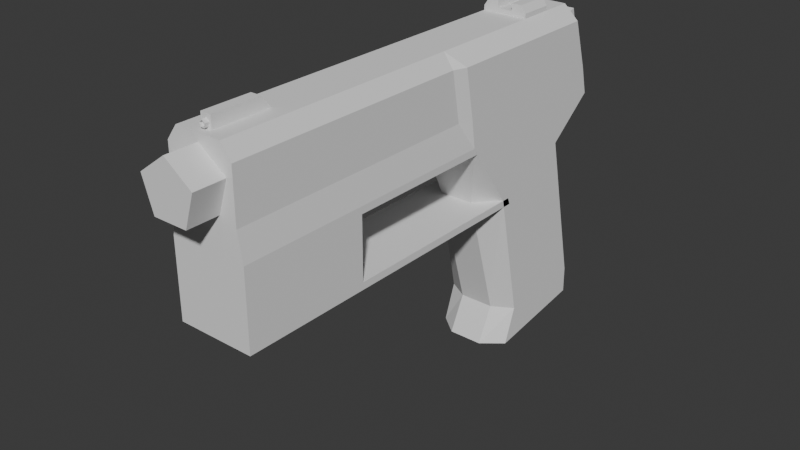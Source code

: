 # Source: pistol.blend  (saved by Blender 4.0.36; exported with 4.5.12 LTS)
import bpy
from mathutils import Matrix  # noqa: F401  (used for matrix-valued properties, if any)

bpy.ops.wm.read_factory_settings(use_empty=True)
scene = bpy.context.scene
scene.name = 'Scene'

# ---- collections
col_collection = bpy.data.collections.new('Collection'); scene.collection.children.link(col_collection)

# ---- world
world_world = bpy.data.worlds.new('World'); scene.world = world_world
world_world.use_nodes = True; world_world.node_tree.nodes.clear()
_N = world_world.node_tree.nodes; _L = world_world.node_tree.links
n0 = _N.new('ShaderNodeOutputWorld'); n0.name = 'World Output'; n0.location = (300, 300)
n1 = _N.new('ShaderNodeBackground'); n1.name = 'Background'; n1.location = (10, 300)
n1.inputs[0].default_value = (0.05088, 0.05088, 0.05088, 1.0)
_L.new(n1.outputs[0], n0.inputs[0])
n0.is_active_output = True
world_world.color = (0.05088, 0.05088, 0.05088)
world_world.use_sun_shadow = False
world_world.sun_shadow_jitter_overblur = 0.0

# ---- meshes
me_cube_001 = bpy.data.meshes.new('Cube.001')
me_cube_001.from_pydata([(-0.16, -1.0, 0.29), (-0.14, -1.0, 0.62), (-0.16, 0.93, 0.29), (-0.16, 0.83, 0.62), (0.16, -1.0, 0.29), (0.14, -1.0, 0.62), (0.16, 0.93, 0.29), (0.16, 0.83, 0.62), (-0.14, -1.0, 0.407), (-0.16, 0.9, 0.407), (0.16, 0.9, 0.407), (0.14, -1.0, 0.407), (-0.16, 0.158, 0.29), (-0.16, 0.098, 0.62), (0.16, 0.158, 0.29), (0.16, 0.098, 0.62), (0.16, 0.14, 0.407), (-0.16, 0.14, 0.407), (-0.16, 0.8787, -0.64), (0.16, 0.8787, -0.64), (-0.16, 0.429, -0.7), (0.16, 0.429, -0.7), (-0.16, 0.7244, 0.13), (-0.16, 0.3629, -1.49e-07), (0.16, 0.3629, -1.49e-07), (0.16, 0.7244, 0.13), (-0.16, 0.8765, -0.526), (0.16, 0.4834, -0.55), (-0.16, 0.4834, -0.55), (0.16, 0.8765, -0.526), (-0.096, 0.93, 0.29), (0.096, 0.93, 0.29), (0.0, -0.63, 0.65), (0.0, -1.13, 0.65), (0.1141, -0.63, 0.5671), (0.1141, -1.13, 0.5671), (0.07053, -0.63, 0.4329), (0.07053, -1.13, 0.4329), (-0.07053, -0.63, 0.4329), (-0.07053, -1.13, 0.4329), (-0.1141, -0.63, 0.5671), (-0.1141, -1.13, 0.5671), (-0.096, 0.83, 0.68), (0.096, 0.83, 0.68), (-0.096, -1.0, 0.29), (0.096, -1.0, 0.29), (0.096, -1.0, 0.68), (-0.096, -1.0, 0.68), (0.096, -1.0, 0.407), (-0.096, -1.0, 0.407), (-0.096, 0.9, 0.407), (0.096, 0.9, 0.407), (-0.096, 0.098, 0.68), (0.096, 0.098, 0.68), (0.096, 0.158, 0.29), (-0.096, 0.158, 0.29), (0.07333, 0.97, -0.64), (-0.07333, 0.97, -0.64), (0.07333, 0.358, -0.7), (-0.07333, 0.358, -0.7), (0.07333, 0.76, 0.13), (-0.07333, 0.76, 0.13), (-0.07333, 0.268, -1.639e-07), (0.07333, 0.268, -1.639e-07), (0.07333, 0.967, -0.526), (-0.07333, 0.967, -0.526), (-0.07333, 0.432, -0.55), (0.07333, 0.432, -0.55), (-0.16, 0.408, -0.03), (-0.16, -1.0, -0.03), (0.096, -1.0, -0.03), (0.16, -1.0, -0.03), (0.16, 0.408, -0.03), (-0.096, 0.408, -0.03), (-0.096, -1.0, -0.03), (0.096, 0.408, -0.03), (-0.16, 0.1768, 0.2604), (-0.16, -0.4688, 0.2604), (0.16, -0.4688, 0.2604), (0.16, 0.1768, 0.2604), (0.16, -0.4688, -0.0003825), (-0.16, 0.3968, -0.0003825), (-0.16, -0.4688, -0.0003825), (0.16, 0.3968, -0.0003825), (0.096, 0.8427, 0.6304), (-0.096, 0.8427, 0.6304), (-0.096, 0.9123, 0.6006), (0.096, 0.9123, 0.6006), (-0.096, 0.9008, 0.6453), (0.096, 0.9008, 0.6453), (0.096, 0.696, 0.68), (0.096, 0.5496, 0.68), (-0.096, 0.696, 0.68), (-0.096, 0.5496, 0.68), (0.096, -0.7218, 0.68), (0.096, -0.9634, 0.68), (-0.096, -0.7218, 0.68), (-0.096, -0.9634, 0.68), (0.096, 0.696, 0.7), (0.096, 0.5496, 0.7), (-0.096, 0.696, 0.7), (-0.096, 0.5496, 0.7), (-0.032, 0.696, 0.7), (0.032, 0.696, 0.7), (-0.032, 0.5496, 0.7), (0.032, 0.5496, 0.7), (0.076, 0.696, 0.73), (0.076, 0.5496, 0.73), (-0.076, 0.696, 0.73), (-0.076, 0.5496, 0.73), (0.032, 0.696, 0.73), (0.032, 0.5496, 0.73), (-0.032, 0.696, 0.73), (-0.032, 0.5496, 0.73), (-0.022, -0.7218, 0.68), (0.022, -0.7218, 0.68), (-0.022, -0.9634, 0.68), (0.022, -0.9634, 0.68), (-0.022, -0.7618, 0.73), (0.022, -0.7618, 0.73), (-0.022, -0.9634, 0.73), (0.022, -0.9634, 0.73), (5.33e-11, -0.98, 0.7116), (0.011, -0.98, 0.7036), (0.0, -0.88, 0.715), (0.0, -0.98, 0.715), (0.01427, -0.88, 0.7046), (0.01427, -0.98, 0.7046), (0.008817, -0.88, 0.6879), (0.008817, -0.98, 0.6879), (-0.008817, -0.88, 0.6879), (-0.008817, -0.98, 0.6879), (-0.01427, -0.88, 0.7046), (-0.01427, -0.98, 0.7046), (0.006799, -0.98, 0.6906), (-0.006799, -0.98, 0.6906), (-0.011, -0.98, 0.7036), (5.33e-11, -0.97, 0.7116), (-0.011, -0.97, 0.7036), (-0.006799, -0.97, 0.6906), (0.006799, -0.97, 0.6906), (0.011, -0.97, 0.7036), (-0.16, 0.1001, 0.29), (0.14, 0.0431, 0.62), (0.14, 0.083, 0.407), (-0.14, 0.0431, 0.62), (0.16, 0.1001, 0.29), (-0.14, 0.083, 0.407), (-0.16, 0.1445, 0.2604), (0.16, 0.1445, 0.2604), (-0.096, 0.04442, 0.68), (0.096, 0.04442, 0.68)], [], [(17, 13, 3, 9), (84, 43, 7), (144, 143, 5, 11), (49, 47, 1, 8), (45, 44, 74, 70), (150, 145, 1, 47, 97, 96), (44, 49, 8, 0), (146, 144, 11, 4), (31, 51, 10, 6), (12, 17, 9, 2), (142, 147, 17, 12), (6, 10, 16, 14), (42, 3, 13, 52, 93, 92), (28, 26, 18, 20), (10, 7, 15, 16), (147, 145, 13, 17), (56, 19, 21, 58), (29, 27, 21, 19), (66, 28, 20, 59), (64, 29, 19, 56), (31, 6, 25, 60), (55, 12, 23, 62), (6, 14, 24, 25), (12, 2, 22, 23), (60, 25, 29, 64), (62, 23, 28, 66), (25, 24, 27, 29), (23, 22, 26, 28), (30, 31, 60, 61), (61, 60, 64, 65), (32, 33, 35, 34), (26, 65, 57, 18), (22, 61, 65, 26), (34, 35, 37, 36), (54, 55, 62, 63), (63, 62, 66, 67), (36, 37, 39, 38), (35, 33, 41, 39, 37), (24, 63, 67, 27), (38, 39, 41, 40), (2, 30, 61, 22), (14, 54, 63, 24), (40, 41, 33, 32), (32, 34, 36, 38, 40), (65, 64, 56, 57), (27, 67, 58, 21), (67, 66, 59, 58), (18, 57, 59, 20), (57, 56, 58, 59), (7, 43, 90, 91, 53, 15), (91, 93, 52, 53), (2, 9, 50, 30), (30, 50, 51, 31), (4, 11, 48, 45), (45, 48, 49, 44), (143, 151, 94, 95, 46, 5), (95, 117, 116, 97, 47, 46), (4, 45, 70, 71), (11, 5, 46, 48), (48, 46, 47, 49), (3, 42, 85), (85, 42, 43, 84), (75, 72, 71, 70), (68, 73, 74, 69), (73, 75, 70, 74), (44, 0, 69, 74), (146, 4, 78, 149), (142, 12, 76, 148), (81, 82, 80, 83), (80, 82, 77, 78), (4, 71, 80, 78), (69, 0, 77, 82), (71, 72, 83, 80), (68, 69, 82, 81), (148, 149, 78, 77), (50, 85, 88, 86), (51, 84, 7, 10), (9, 3, 85, 50), (86, 88, 89, 87), (85, 84, 89, 88), (51, 50, 86, 87), (84, 51, 87, 89), (43, 42, 92, 90), (90, 92, 100, 102, 103, 98), (151, 150, 96, 114, 115, 94), (114, 96, 97, 116), (103, 105, 111, 110), (93, 91, 99, 105, 104, 101), (92, 93, 101, 100), (91, 90, 98, 99), (105, 99, 107, 111), (103, 102, 104, 105), (112, 108, 109, 113), (106, 110, 111, 107), (100, 101, 109, 108), (101, 104, 113, 109), (102, 100, 108, 112), (104, 102, 112, 113), (98, 103, 110, 106), (99, 98, 106, 107), (94, 115, 117, 95), (114, 116, 120, 118), (119, 118, 120, 121), (116, 117, 121, 120), (115, 114, 118, 119), (117, 115, 119, 121), (135, 134, 140, 139), (125, 133, 136, 122), (124, 125, 127, 126), (136, 135, 139, 138), (133, 131, 135, 136), (126, 127, 129, 128), (141, 137, 138, 139, 140), (131, 129, 134, 135), (128, 129, 131, 130), (127, 125, 122, 123), (123, 122, 137, 141), (130, 131, 133, 132), (122, 136, 138, 137), (129, 127, 123, 134), (132, 133, 125, 124), (124, 126, 128, 130, 132), (134, 123, 141, 140), (76, 79, 149, 148), (0, 142, 148, 77), (14, 146, 149, 79), (8, 1, 145, 147), (0, 8, 147, 142), (14, 16, 144, 146), (16, 15, 143, 144), (53, 52, 150, 151), (52, 13, 145, 150), (15, 53, 151, 143), (73, 68, 81, 83, 72, 75)])
_uv = me_cube_001.uv_layers.new(name='UVMap')
_uv.uv.foreach_set('vector', [0.45, 0.15, 0.625, 0.15, 0.625, 0.25, 0.45, 0.25, 0.5932, 0.45, 0.625, 0.45, 0.625, 0.5, 0.45, 0.6075, 0.625, 0.6075, 0.625, 0.75, 0.45, 0.75, 0.45, 0.95, 0.625, 0.95, 0.625, 1.0, 0.45, 1.0, 0.375, 0.8, 0.375, 0.95, 0.375, 0.95, 0.375, 0.8, 0.825, 0.6101, 0.875, 0.6075, 0.875, 0.75, 0.825, 0.75, 0.825, 0.745, 0.825, 0.712, 0.375, 0.95, 0.45, 0.95, 0.45, 1.0, 0.375, 1.0, 0.375, 0.6075, 0.45, 0.6075, 0.45, 0.75, 0.375, 0.75, 0.375, 0.45, 0.45, 0.45, 0.45, 0.5, 0.375, 0.5, 0.375, 0.15, 0.45, 0.15, 0.45, 0.25, 0.375, 0.25, 0.375, 0.1425, 0.45, 0.1425, 0.45, 0.15, 0.375, 0.15, 0.375, 0.5, 0.45, 0.5, 0.45, 0.6, 0.375, 0.6, 0.825, 0.5, 0.875, 0.5, 0.875, 0.6, 0.825, 0.6, 0.825, 0.5533, 0.825, 0.5333, 0.375, 0.15, 0.375, 0.25, 0.375, 0.25, 0.375, 0.15, 0.45, 0.5, 0.625, 0.5, 0.625, 0.6, 0.45, 0.6, 0.45, 0.1425, 0.625, 0.1425, 0.625, 0.15, 0.45, 0.15, 0.2917, 0.5, 0.375, 0.5, 0.375, 0.6, 0.2917, 0.6, 0.375, 0.5, 0.375, 0.6, 0.375, 0.6, 0.375, 0.5, 0.2083, 0.6, 0.125, 0.6, 0.125, 0.6, 0.2083, 0.6, 0.375, 0.4167, 0.375, 0.5, 0.375, 0.5, 0.375, 0.4167, 0.375, 0.45, 0.375, 0.5, 0.375, 0.5, 0.375, 0.4167, 0.175, 0.6, 0.125, 0.6, 0.125, 0.6, 0.2083, 0.6, 0.375, 0.5, 0.375, 0.6, 0.375, 0.6, 0.375, 0.5, 0.375, 0.15, 0.375, 0.25, 0.375, 0.25, 0.375, 0.15, 0.375, 0.4167, 0.375, 0.5, 0.375, 0.5, 0.375, 0.4167, 0.2083, 0.6, 0.125, 0.6, 0.125, 0.6, 0.2083, 0.6, 0.375, 0.5, 0.375, 0.6, 0.375, 0.6, 0.375, 0.5, 0.375, 0.15, 0.375, 0.25, 0.375, 0.25, 0.375, 0.15, 0.375, 0.3, 0.375, 0.45, 0.375, 0.4167, 0.375, 0.3333, 0.375, 0.3333, 0.375, 0.4167, 0.375, 0.4167, 0.375, 0.3333, 1.0, 0.5, 1.0, 1.0, 0.8, 1.0, 0.8, 0.5, 0.375, 0.25, 0.375, 0.3333, 0.375, 0.3333, 0.375, 0.25, 0.375, 0.25, 0.375, 0.3333, 0.375, 0.3333, 0.375, 0.25, 0.8, 0.5, 0.8, 1.0, 0.6, 1.0, 0.6, 0.5, 0.325, 0.6, 0.175, 0.6, 0.2083, 0.6, 0.2917, 0.6, 0.2917, 0.6, 0.2083, 0.6, 0.2083, 0.6, 0.2917, 0.6, 0.6, 0.5, 0.6, 1.0, 0.4, 1.0, 0.4, 0.5, 0.4783, 0.3242, 0.25, 0.49, 0.02175, 0.3242, 0.1089, 0.05584, 0.3911, 0.05584, 0.375, 0.6, 0.2917, 0.6, 0.2917, 0.6, 0.375, 0.6, 0.4, 0.5, 0.4, 1.0, 0.2, 1.0, 0.2, 0.5, 0.375, 0.25, 0.375, 0.3, 0.375, 0.3333, 0.375, 0.25, 0.375, 0.6, 0.325, 0.6, 0.2917, 0.6, 0.375, 0.6, 0.2, 0.5, 0.2, 1.0, 2.98e-08, 1.0, 2.98e-08, 0.5, 0.75, 0.49, 0.9783, 0.3242, 0.8911, 0.05584, 0.6089, 0.05584, 0.5217, 0.3242, 0.375, 0.3333, 0.375, 0.4167, 0.375, 0.4167, 0.375, 0.3333, 0.375, 0.6, 0.2917, 0.6, 0.2917, 0.6, 0.375, 0.6, 0.2917, 0.6, 0.2083, 0.6, 0.2083, 0.6, 0.2917, 0.6, 0.125, 0.5, 0.2083, 0.5, 0.2083, 0.6, 0.125, 0.6, 0.2083, 0.5, 0.2917, 0.5, 0.2917, 0.6, 0.2083, 0.6, 0.625, 0.5, 0.675, 0.5, 0.675, 0.5333, 0.675, 0.5533, 0.675, 0.6, 0.625, 0.6, 0.675, 0.5533, 0.825, 0.5533, 0.825, 0.6, 0.675, 0.6, 0.375, 0.25, 0.45, 0.25, 0.45, 0.3, 0.375, 0.3, 0.375, 0.3, 0.45, 0.3, 0.45, 0.45, 0.375, 0.45, 0.375, 0.75, 0.45, 0.75, 0.45, 0.8, 0.375, 0.8, 0.375, 0.8, 0.45, 0.8, 0.45, 0.95, 0.375, 0.95, 0.625, 0.6075, 0.675, 0.6101, 0.675, 0.712, 0.675, 0.745, 0.675, 0.75, 0.625, 0.75, 0.675, 0.745, 0.725, 0.745, 0.775, 0.745, 0.825, 0.745, 0.825, 0.75, 0.675, 0.75, 0.375, 0.75, 0.375, 0.8, 0.375, 0.8, 0.375, 0.75, 0.45, 0.75, 0.625, 0.75, 0.625, 0.8, 0.45, 0.8, 0.45, 0.8, 0.625, 0.8, 0.625, 0.95, 0.45, 0.95, 0.625, 0.25, 0.625, 0.3, 0.5932, 0.3, 0.5932, 0.3, 0.625, 0.3, 0.625, 0.45, 0.5932, 0.45, 0.325, 0.6, 0.375, 0.6, 0.375, 0.75, 0.325, 0.75, 0.125, 0.6, 0.175, 0.6, 0.175, 0.75, 0.125, 0.75, 0.175, 0.6, 0.325, 0.6, 0.325, 0.75, 0.175, 0.75, 0.375, 0.95, 0.375, 1.0, 0.375, 1.0, 0.375, 0.95, 0.375, 0.6075, 0.375, 0.75, 0.375, 0.75, 0.375, 0.6075, 0.375, 0.1425, 0.375, 0.15, 0.375, 0.15, 0.375, 0.1425, 0.125, 0.6, 0.375, 1.0, 0.375, 0.75, 0.375, 0.6, 0.375, 0.75, 0.375, 1.0, 0.375, 1.0, 0.375, 0.75, 0.375, 0.75, 0.375, 0.75, 0.375, 0.75, 0.375, 0.75, 0.375, 1.0, 0.375, 1.0, 0.375, 1.0, 0.375, 1.0, 0.375, 0.75, 0.375, 0.6, 0.375, 0.6, 0.375, 0.75, 0.125, 0.6, 0.125, 0.75, 0.125, 0.75, 0.125, 0.6, 0.375, 0.1925, 0.375, 0.6075, 0.375, 0.75, 0.375, 1.0, 0.45, 0.3, 0.5932, 0.3, 0.5932, 0.3, 0.5646, 0.3, 0.45, 0.45, 0.5932, 0.45, 0.625, 0.5, 0.45, 0.5, 0.45, 0.25, 0.625, 0.25, 0.5932, 0.3, 0.45, 0.3, 0.5646, 0.3, 0.5932, 0.3, 0.5932, 0.45, 0.5646, 0.45, 0.5932, 0.3, 0.5932, 0.45, 0.5932, 0.45, 0.5932, 0.3, 0.45, 0.45, 0.45, 0.3, 0.5646, 0.3, 0.5646, 0.45, 0.5932, 0.45, 0.45, 0.45, 0.5646, 0.45, 0.5932, 0.45, 0.675, 0.5, 0.825, 0.5, 0.825, 0.5333, 0.675, 0.5333, 0.675, 0.5333, 0.825, 0.5333, 0.825, 0.5333, 0.775, 0.5333, 0.725, 0.5333, 0.675, 0.5333, 0.675, 0.6101, 0.825, 0.6101, 0.825, 0.712, 0.775, 0.712, 0.725, 0.712, 0.675, 0.712, 0.775, 0.712, 0.825, 0.712, 0.825, 0.745, 0.775, 0.745, 0.725, 0.5333, 0.725, 0.5533, 0.725, 0.5533, 0.725, 0.5333, 0.825, 0.5533, 0.675, 0.5533, 0.675, 0.5533, 0.725, 0.5533, 0.775, 0.5533, 0.825, 0.5533, 0.825, 0.5333, 0.825, 0.5533, 0.825, 0.5533, 0.825, 0.5333, 0.675, 0.5533, 0.675, 0.5333, 0.675, 0.5333, 0.675, 0.5533, 0.725, 0.5533, 0.675, 0.5533, 0.675, 0.5533, 0.725, 0.5533, 0.725, 0.5333, 0.775, 0.5333, 0.775, 0.5533, 0.725, 0.5533, 0.775, 0.5333, 0.825, 0.5333, 0.825, 0.5533, 0.775, 0.5533, 0.675, 0.5333, 0.725, 0.5333, 0.725, 0.5533, 0.675, 0.5533, 0.825, 0.5333, 0.825, 0.5533, 0.825, 0.5533, 0.825, 0.5333, 0.825, 0.5533, 0.775, 0.5533, 0.775, 0.5533, 0.825, 0.5533, 0.775, 0.5333, 0.825, 0.5333, 0.825, 0.5333, 0.775, 0.5333, 0.775, 0.5533, 0.775, 0.5333, 0.775, 0.5333, 0.775, 0.5533, 0.675, 0.5333, 0.725, 0.5333, 0.725, 0.5333, 0.675, 0.5333, 0.675, 0.5533, 0.675, 0.5333, 0.675, 0.5333, 0.675, 0.5533, 0.675, 0.712, 0.725, 0.712, 0.725, 0.745, 0.675, 0.745, 0.775, 0.712, 0.775, 0.745, 0.775, 0.745, 0.775, 0.712, 0.725, 0.712, 0.775, 0.712, 0.775, 0.745, 0.725, 0.745, 0.775, 0.745, 0.725, 0.745, 0.725, 0.745, 0.775, 0.745, 0.725, 0.712, 0.775, 0.712, 0.775, 0.712, 0.725, 0.712, 0.725, 0.745, 0.725, 0.712, 0.725, 0.712, 0.725, 0.745, 0.4, 1.0, 0.6, 1.0, 0.6, 1.0, 0.4, 1.0, 2.98e-08, 1.0, 0.2, 1.0, 0.2, 1.0, 2.98e-08, 1.0, 1.0, 0.5, 1.0, 1.0, 0.8, 1.0, 0.8, 0.5, 0.2, 1.0, 0.4, 1.0, 0.4, 1.0, 0.2, 1.0, 0.2, 1.0, 0.4, 1.0, 0.4, 1.0, 0.2, 1.0, 0.8, 0.5, 0.8, 1.0, 0.6, 1.0, 0.6, 0.5, 0.4783, 0.3242, 0.25, 0.49, 0.02175, 0.3242, 0.1089, 0.05584, 0.3911, 0.05584, 0.4, 1.0, 0.6, 1.0, 0.6, 1.0, 0.4, 1.0, 0.6, 0.5, 0.6, 1.0, 0.4, 1.0, 0.4, 0.5, 0.8, 1.0, 1.0, 1.0, 1.0, 1.0, 0.8, 1.0, 0.8, 1.0, 1.0, 1.0, 1.0, 1.0, 0.8, 1.0, 0.4, 0.5, 0.4, 1.0, 0.2, 1.0, 0.2, 0.5, 2.98e-08, 1.0, 0.2, 1.0, 0.2, 1.0, 2.98e-08, 1.0, 0.6, 1.0, 0.8, 1.0, 0.8, 1.0, 0.6, 1.0, 0.2, 0.5, 0.2, 1.0, 2.98e-08, 1.0, 2.98e-08, 0.5, 0.75, 0.49, 0.9783, 0.3242, 0.8911, 0.05584, 0.6089, 0.05584, 0.5217, 0.3242, 0.6, 1.0, 0.8, 1.0, 0.8, 1.0, 0.6, 1.0, 0.375, 0.15, 0.375, 0.6, 0.375, 0.6075, 0.375, 0.1925, 0.375, 0.0, 0.375, 0.1425, 0.375, 0.1425, 0.375, 0.0, 0.375, 0.6, 0.375, 0.6075, 0.375, 0.6075, 0.375, 0.6, 0.45, 0.0, 0.625, 0.0, 0.625, 0.1425, 0.45, 0.1425, 0.375, 0.0, 0.45, 0.0, 0.45, 0.1425, 0.375, 0.1425, 0.375, 0.6, 0.45, 0.6, 0.45, 0.6075, 0.375, 0.6075, 0.45, 0.6, 0.625, 0.6, 0.625, 0.6075, 0.45, 0.6075, 0.675, 0.6, 0.825, 0.6, 0.825, 0.6101, 0.675, 0.6101, 0.825, 0.6, 0.875, 0.6, 0.875, 0.6075, 0.825, 0.6101, 0.625, 0.6, 0.675, 0.6, 0.675, 0.6101, 0.625, 0.6075, 0.175, 0.6, 0.125, 0.6, 0.125, 0.6, 0.375, 0.6, 0.375, 0.6, 0.325, 0.6])
me_cube_001.use_mirror_x = True
me_cube_001.update()

# ---- objects
ob_cube = bpy.data.objects.new('Cube', me_cube_001)
ob_empty = bpy.data.objects.new('Empty', None)

# ---- transforms, parenting, visibility, modifiers, constraints
ob_cube.location = (0.0, 0.0, 0.0)
ob_cube.scale = (0.1, 0.1, 0.1)
ob_cube.use_mesh_mirror_x = True
ob_empty.location = (0.0, 0.0, 0.0)
ob_empty.rotation_euler = (1.571, -0.0, 1.571)
ob_empty.scale = (0.04076, 0.04076, 0.04076)
ob_empty.empty_display_type = 'IMAGE'
ob_empty.empty_display_size = 5.0

# ---- collection membership
col_collection.objects.link(ob_cube)
col_collection.objects.link(ob_empty)

# ---- scene / render settings (as saved in the file)
scene.frame_start = 1; scene.frame_end = 250; scene.frame_set(1)
scene.render.engine = 'BLENDER_EEVEE_NEXT'
scene.cycles.sampling_pattern = 'TABULATED_SOBOL'
bpy.context.view_layer.update()

# ---- added for rendering (the .blend has no active camera and no usable light): camera, sun
cam_auto = bpy.data.cameras.new('AutoCamera')
cam_auto.lens = 50.0
cam_auto.sensor_width = 36.0
cam_auto.clip_end = 1000.0
ob_auto_camera = bpy.data.objects.new('AutoCamera', cam_auto)
scene.collection.objects.link(ob_auto_camera)
ob_auto_camera.location = (0.236924, -0.292309, 0.19104)
ob_auto_camera.rotation_euler = (1.09748, -7.21219e-08, 0.694738)
scene.camera = ob_auto_camera
light_auto_sun = bpy.data.lights.new('AutoSun', 'SUN')
light_auto_sun.energy = 3.0
light_auto_sun.angle = 0.0523599
ob_auto_sun = bpy.data.objects.new('AutoSun', light_auto_sun)
scene.collection.objects.link(ob_auto_sun)
ob_auto_sun.rotation_euler = (0.872665, 0.174533, 0.523599)
bpy.context.view_layer.update()
